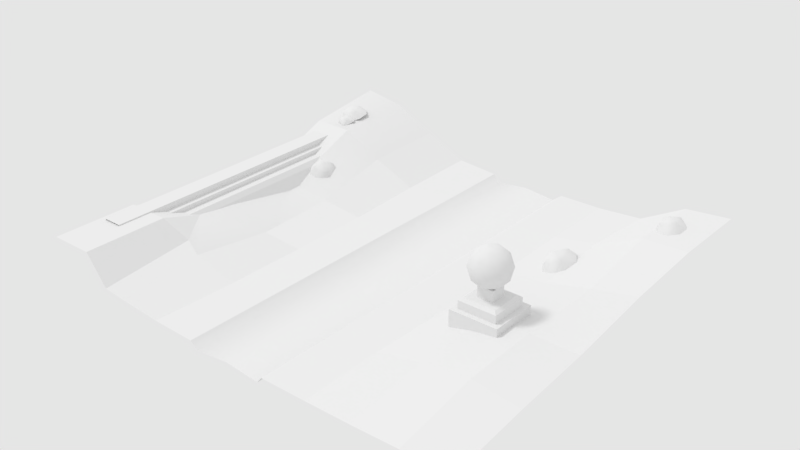 # Source: ba.blend  (saved by Blender 2.79.0; exported with 4.5.12 LTS)
import bpy
from mathutils import Matrix  # noqa: F401  (used for matrix-valued properties, if any)

bpy.ops.wm.read_factory_settings(use_empty=True)
scene = bpy.context.scene
scene.name = 'Scene'

# ---- collections
col_collection_1 = bpy.data.collections.new('Collection 1'); scene.collection.children.link(col_collection_1)

# ---- images (referenced by path relative to the original .blend; pixels are not part of the script)
import os
ASSET_DIR = os.environ.get("B2B_ASSET_DIR", "")  # directory of the original .blend (textures are referenced by path, not embedded)
HERE = os.path.dirname(os.path.abspath(__file__))  # packed textures are extracted next to this script under _unpacked/

def load_image(name, relpath, width, height, colorspace="sRGB"):
    """Load a texture the original file referenced (path relative to the .blend, or extracted next to this script)."""
    p = next((c for c in (os.path.join(HERE, relpath), os.path.join(ASSET_DIR, relpath)) if relpath and os.path.exists(c)), "")
    if p:
        img = bpy.data.images.load(p, check_existing=True)
        img.name = name
    else:  # same state as the original file: an image datablock whose file is absent (Cycles renders it pink)
        img = bpy.data.images.new(name, width, height)
        img.source = "FILE"
        img.filepath = "//" + (relpath or name)
    img.colorspace_settings.name = colorspace
    return img
img_ao = load_image('ao', 'ao.jpg', 1024, 1024, 'sRGB')

# ---- materials (node trees are filled in below, after node groups)
mat_material = bpy.data.materials.new('Material')
mat_material.alpha_threshold = 0.0
mat_material.roughness = 0.5
mat_material.line_color = (0.0, 0.0, 0.0, 1.0)

# ---- material node trees
mat_material.use_nodes = True; mat_material.node_tree.nodes.clear()
_N = mat_material.node_tree.nodes; _L = mat_material.node_tree.links
n0 = _N.new('ShaderNodeOutputMaterial'); n0.name = 'Material Output'; n0.location = (300, 300)
n1 = _N.new('ShaderNodeBsdfDiffuse'); n1.name = 'Diffuse BSDF'; n1.location = (10, 300)
n2 = _N.new('ShaderNodeTexImage'); n2.name = 'Image Texture'; n2.location = (145, 91)
n2.width = 140
n2.image = img_ao
_L.new(n1.outputs[0], n0.inputs[0])
n0.is_active_output = True

# ---- world
world_world = bpy.data.worlds.new('World'); scene.world = world_world
world_world.use_nodes = True; world_world.node_tree.nodes.clear()
_N = world_world.node_tree.nodes; _L = world_world.node_tree.links
n0 = _N.new('ShaderNodeOutputWorld'); n0.name = 'World Output'; n0.location = (300, 300)
n1 = _N.new('ShaderNodeBackground'); n1.name = 'Background'; n1.location = (10, 300)
n1.inputs[0].default_value = (0.7874, 0.7874, 0.7874, 1.0)
_L.new(n1.outputs[0], n0.inputs[0])
n0.is_active_output = True
world_world.color = (0.05088, 0.05088, 0.05088)
world_world.use_sun_shadow = False
world_world.sun_shadow_jitter_overblur = 0.0
world_world.cycles.sampling_method = 'MANUAL'

# ---- lights
light_sun = bpy.data.lights.new('Sun', 'SUN')
light_sun.transmission_factor = 0.0
light_sun.angle = 0.1993
light_sun.energy = 1.0
light_sun.shadow_buffer_clip_start = 0.5
light_sun.shadow_soft_size = 0.1
light_sun.shadow_cascade_max_distance = 1000.0

# ---- meshes
me_tree = bpy.data.meshes.new('tree')
me_tree.from_pydata([(-0.2905, -0.1088, 6.766), (-0.2905, -0.1088, -0.0182), (-1.689, -0.2541, 3.374), (-1.689, -0.2541, 6.766), (-1.689, -0.2541, -0.0182), (-1.65, -0.2541, -3.507), (-0.2905, -0.1088, -10.1), (-1.662, -0.2728, -6.803), (-1.65, -0.2541, -10.1), (1.304, 0.0, 6.766), (1.304, 0.0, 3.374), (1.108, -0.2541, 3.374), (1.108, -0.2541, 6.766), (-1.987, 0.0, 3.374), (-1.987, 0.0, 6.766), (1.406, 0.0, -0.0182), (1.108, -0.2541, -0.0182), (-1.987, 0.0, -0.0182), (1.406, 0.0, -3.411), (1.069, -0.2541, -3.507), (-1.987, 0.0, -3.411), (1.406, 0.0059, -6.803), (1.069, -0.2526, -6.803), (-2.014, -0.0397, -6.803), (1.406, 0.0, -10.2), (1.069, -0.2541, -10.1), (-1.987, 0.0, -10.2), (-5.505, 0.5084, 3.374), (-5.505, 0.2037, 6.766), (-3.746, 0.0539, 6.766), (-3.746, -0.0359, 3.374), (-5.505, 0.0838, -0.0182), (-3.746, -0.0434, -0.0182), (-5.538, 0.1746, -3.411), (-3.762, -0.0238, -3.411), (-5.684, 0.7892, -6.803), (-3.861, 0.02, -6.803), (-5.544, 0.9523, -10.2), (-3.763, 0.1427, -10.2), (4.989, 0.0176, 6.766), (4.989, 0.377, 3.384), (3.146, 0.0334, 3.374), (3.146, 0.0, 6.766), (5.04, 0.4959, 0.2161), (3.223, 0.0283, 0.0063), (5.04, 0.2538, -3.399), (3.223, 0.0028, -3.411), (5.04, 0.4144, -6.803), (3.223, 0.0563, -6.803), (5.04, 0.1285, -10.2), (3.223, 0.0028, -10.2), (-9.023, 1.44, 3.374), (-9.023, 1.44, 6.766), (-7.264, 1.44, 6.766), (-7.264, 1.44, 3.374), (-6.208, 0.7937, 3.144), (-6.384, 0.3053, 6.766), (-7.264, 0.806, -0.0182), (-9.023, 0.6283, -0.0182), (-9.023, 0.8008, 1.678), (-7.264, 0.9281, 1.678), (-9.023, 0.3321, -3.411), (-7.282, 0.4381, -3.411), (-9.054, 1.689, -6.803), (-7.381, 1.683, -6.803), (-9.023, 2.15, -10.2), (-7.282, 1.864, -10.2), (8.674, 0.0176, 6.766), (8.674, 0.3783, 3.385), (6.832, 0.6491, 3.415), (6.832, 0.0692, 6.766), (8.674, 0.6146, 0.2163), (6.857, 0.7475, 0.3631), (8.674, 1.057, -3.404), (6.857, 0.6934, -3.371), (8.674, 1.295, -6.803), (6.857, 1.247, -6.803), (8.674, 1.287, -10.2), (6.857, 1.128, -10.2), (4.569, 0.7855, -4.656), (4.44, 0.4897, -4.161), (4.989, 0.6498, -4.452), (4.45, 0.0376, -4.084), (4.904, 0.123, -4.047), (5.227, 0.264, -4.495), (4.765, 0.7447, -5.277), (5.229, 0.378, -5.163), (4.911, 0.3982, -5.662), (4.216, 0.5846, -4.987), (4.457, 0.3128, -5.698), (4.134, 0.1718, -5.251), (4.131, 0.0578, -4.582), (7.116, 1.647, -8.265), (6.988, 1.489, -7.711), (7.537, 1.568, -8.033), (6.998, 1.072, -7.519), (7.452, 1.164, -7.506), (7.775, 1.185, -7.975), (7.313, 1.446, -8.855), (7.777, 1.122, -8.65), (7.458, 1.012, -9.137), (6.764, 1.367, -8.533), (7.004, 0.9202, -9.15), (6.682, 0.8997, -8.682), (6.679, 0.9627, -8.006), (-6.599, 1.18, -4.481), (-6.859, 0.9881, -4.15), (-6.303, 0.8522, -4.345), (-7.076, 0.5914, -4.098), (-6.64, 0.4385, -4.074), (-6.29, 0.3992, -4.373), (-6.449, 1.046, -4.898), (-6.231, 0.4966, -4.821), (-6.497, 0.6736, -5.155), (-7.005, 1.182, -4.703), (-6.932, 0.8266, -5.18), (-7.282, 0.8658, -4.88), (-7.342, 0.7684, -4.432), (-8.239, 2.218, -7.919), (-8.342, 1.983, -7.588), (-7.809, 2.142, -7.782), (-8.292, 1.637, -7.536), (-7.847, 1.733, -7.511), (-7.538, 1.863, -7.811), (-8.04, 2.2, -8.335), (-7.545, 1.95, -8.259), (-7.865, 1.944, -8.593), (-8.573, 2.041, -8.141), (-8.309, 1.848, -8.618), (-8.619, 1.719, -8.318), (-8.611, 1.631, -7.87), (-8.03, 2.012, -7.263), (-7.897, 2.0, -7.541), (-8.251, 1.894, -7.411), (-7.743, 1.961, -7.173), (-8.098, 1.855, -7.043), (-8.277, 1.621, -7.231), (-7.769, 1.689, -6.992), (-8.076, 1.766, -7.728), (-7.568, 1.834, -7.49), (-7.78, 1.83, -7.712), (-7.991, 1.481, -1.986), (-8.749, 1.481, -1.986), (-8.749, 1.483, -0.2838), (-7.991, 1.483, -0.2837), (-7.991, 1.233, -1.986), (-7.991, 1.233, -0.2837), (-8.749, 0.2955, -0.2837), (-8.749, 0.2955, -1.986), (-7.991, 1.476, -7.094), (-8.749, 1.476, -7.094), (-8.749, 1.478, -5.392), (-7.991, 1.478, -5.392), (-8.749, 1.48, -3.689), (-7.991, 1.48, -3.689), (-8.749, 1.489, 4.824), (-7.991, 1.489, 4.824), (-7.991, 1.487, 3.122), (-8.749, 1.487, 3.122), (-7.991, 1.485, 1.419), (-8.749, 1.485, 1.419), (-7.991, 1.233, -7.094), (-7.991, 1.233, -5.392), (-7.991, 1.233, -3.689), (-7.991, 1.233, 4.824), (-7.991, 1.233, 3.122), (-7.991, 1.233, 1.419), (-8.749, 1.05, 4.824), (-8.749, 0.8614, 3.122), (-8.749, 0.6164, 1.419), (-8.749, 1.05, -7.094), (-8.749, 0.8614, -5.392), (-8.749, 0.285, -3.689), (-7.722, 1.233, 4.824), (-7.722, 1.233, 3.122), (-7.722, 1.233, 1.419), (-7.722, 1.233, -0.2837), (-7.722, 1.233, -1.986), (-7.722, 1.233, -3.689), (-7.722, 1.233, -5.392), (-7.722, 1.233, -7.094), (-7.722, 1.053, 4.824), (-7.722, 1.053, 3.122), (-7.722, 1.053, 1.419), (-7.722, 1.053, -0.2837), (-7.722, 1.053, -1.986), (-7.722, 1.053, -3.689), (-7.722, 1.053, -5.392), (-7.722, 1.053, -7.094), (-7.373, 1.053, 4.824), (-7.373, 1.053, 3.122), (-7.373, 1.053, 1.419), (-7.373, 1.053, -0.2837), (-7.373, 1.053, -1.986), (-7.373, 1.053, -3.689), (-7.373, 1.053, -5.392), (-7.373, 1.053, -7.094), (-7.221, 0.8648, 4.824), (-7.221, 0.8648, 3.122), (-7.221, 0.8648, 1.419), (-7.221, 0.8648, -0.2837), (-7.221, 0.8648, -1.986), (-7.221, 0.8648, -3.689), (-7.221, 0.8648, -5.392), (-7.221, 0.8648, -7.094), (-6.996, 0.3646, 4.824), (-6.996, 0.3646, 3.122), (-6.996, 0.3646, 1.419), (-6.996, 0.3646, -0.2837), (-6.996, 0.3646, -1.986), (-6.996, 0.3646, -3.689), (-6.996, 0.3646, -5.392), (-6.996, 0.3646, -7.094), (4.831, 1.774, 0.416), (5.453, 1.774, 0.416), (5.453, 1.774, -0.2067), (4.831, 1.774, -0.2067), (4.184, 0.0, 1.063), (6.1, 0.0, 1.063), (6.1, 0.932, 1.063), (4.184, 0.932, 1.063), (6.1, 0.0, -0.8534), (6.1, 0.932, -0.8534), (4.184, 0.0, -0.8534), (4.184, 0.932, -0.8534), (5.899, 0.932, 0.8613), (4.385, 0.932, 0.8613), (5.899, 0.932, -0.652), (4.385, 0.932, -0.652), (5.899, 1.253, 0.8613), (4.385, 1.253, 0.8613), (5.899, 1.253, -0.652), (4.385, 1.253, -0.652), (5.774, 1.346, 0.7371), (4.509, 1.346, 0.7371), (5.774, 1.346, -0.5278), (4.509, 1.346, -0.5278), (5.453, 1.346, 0.416), (4.831, 1.346, 0.416), (5.453, 1.346, -0.2067), (4.831, 1.346, -0.2067), (5.114, 3.218, 0.1154), (5.498, 3.102, -0.0244), (5.1, 3.102, -0.293), (5.767, 2.788, -0.1224), (5.484, 2.849, -0.4328), (5.09, 2.788, -0.5795), (4.721, 3.102, 0.0028), (4.707, 2.849, -0.4057), (4.446, 2.788, -0.0762), (4.885, 3.102, 0.4543), (4.493, 2.849, 0.3416), (4.725, 2.788, 0.6919), (5.366, 3.102, 0.4375), (5.137, 2.849, 0.7763), (5.542, 2.788, 0.6634), (5.75, 2.849, 0.2977), (5.891, 2.441, 0.0883), (5.727, 2.441, -0.3632), (5.782, 2.093, 0.3071), (5.735, 2.032, -0.1107), (5.503, 2.093, -0.461), (5.328, 2.441, -0.6319), (4.848, 2.441, -0.6151), (5.091, 2.032, -0.5455), (4.686, 2.093, -0.4325), (4.47, 2.441, -0.3193), (4.337, 2.441, 0.1426), (4.478, 2.032, -0.0669), (4.461, 2.093, 0.3532), (4.501, 2.441, 0.594), (4.9, 2.441, 0.8627), (4.744, 2.032, 0.6637), (5.138, 2.093, 0.8103), (5.38, 2.441, 0.8459), (5.759, 2.441, 0.5501), (5.521, 2.032, 0.6365), (5.114, 1.663, 0.1154), (4.862, 1.779, -0.2066), (5.343, 1.779, -0.2234), (4.73, 1.779, 0.2552), (5.128, 1.779, 0.5239), (5.507, 1.779, 0.2281)], [], [(0, 1, 2, 3), (2, 1, 4), (4, 1, 5), (1, 6, 7, 5), (7, 6, 8), (9, 10, 11, 12), (13, 14, 3, 2), (10, 15, 16, 11), (17, 13, 2, 4), (15, 18, 19, 16), (20, 17, 4, 5), (18, 21, 22, 19), (23, 20, 5, 7), (21, 24, 25, 22), (26, 23, 7, 8), (12, 11, 1, 0), (1, 11, 16), (1, 16, 19), (19, 22, 6, 1), (6, 22, 25), (27, 28, 29, 30), (31, 27, 30, 32), (33, 31, 32, 34), (35, 33, 34, 36), (37, 35, 36, 38), (39, 40, 41, 42), (40, 43, 44, 41), (43, 45, 46, 44), (45, 47, 48, 46), (47, 49, 50, 48), (51, 52, 53, 54), (27, 55, 56, 28), (14, 13, 30, 29), (57, 58, 59, 60), (57, 60, 55, 27, 31), (13, 17, 32, 30), (61, 58, 57, 62), (62, 57, 31, 33), (17, 20, 34, 32), (63, 61, 62, 64), (64, 62, 33, 35), (20, 23, 36, 34), (65, 63, 64, 66), (66, 64, 35, 37), (23, 26, 38, 36), (67, 68, 69, 70), (70, 69, 40, 39), (10, 9, 42, 41), (68, 71, 72, 69), (69, 72, 43, 40), (15, 10, 41, 44), (71, 73, 74, 72), (72, 74, 45, 43), (18, 15, 44, 46), (73, 75, 76, 74), (74, 76, 47, 45), (21, 18, 46, 48), (75, 77, 78, 76), (76, 78, 49, 47), (24, 21, 48, 50), (55, 54, 53, 56), (51, 54, 60, 59), (60, 54, 55), (79, 80, 81), (80, 82, 83), (80, 83, 81), (81, 83, 84), (79, 81, 85), (81, 84, 86), (81, 86, 85), (85, 86, 87), (79, 85, 88), (85, 87, 89), (85, 89, 88), (88, 89, 90), (79, 88, 80), (88, 90, 91), (88, 91, 80), (80, 91, 82), (92, 93, 94), (93, 95, 96), (93, 96, 94), (94, 96, 97), (92, 94, 98), (94, 97, 99), (94, 99, 98), (98, 99, 100), (92, 98, 101), (98, 100, 102), (98, 102, 101), (101, 102, 103), (92, 101, 93), (101, 103, 104), (101, 104, 93), (93, 104, 95), (105, 106, 107), (106, 108, 109), (106, 109, 107), (107, 109, 110), (105, 107, 111), (107, 110, 112), (107, 112, 111), (111, 112, 113), (105, 111, 114), (111, 113, 115), (111, 115, 114), (114, 115, 116), (105, 114, 106), (114, 116, 117), (114, 117, 106), (106, 117, 108), (118, 119, 120), (119, 121, 122), (119, 122, 120), (120, 122, 123), (118, 120, 124), (120, 123, 125), (120, 125, 124), (124, 125, 126), (118, 124, 127), (124, 126, 128), (124, 128, 127), (127, 128, 129), (118, 127, 119), (127, 129, 130), (127, 130, 119), (119, 130, 121), (131, 132, 133), (131, 134, 132), (135, 136, 137), (132, 138, 133), (134, 139, 132), (133, 136, 135), (133, 138, 136), (134, 137, 139), (135, 137, 134), (132, 140, 138), (132, 139, 140), (131, 133, 135), (131, 135, 134), (141, 142, 143, 144), (145, 141, 144, 146), (147, 143, 142, 148), (149, 150, 151, 152), (152, 151, 153, 154), (154, 153, 142, 141), (155, 156, 157, 158), (158, 157, 159, 160), (160, 159, 144, 143), (161, 149, 152, 162), (162, 152, 154, 163), (163, 154, 141, 145), (156, 164, 165, 157), (157, 165, 166, 159), (159, 166, 146, 144), (167, 155, 158, 168), (168, 158, 160, 169), (169, 160, 143, 147), (150, 170, 171, 151), (151, 171, 172, 153), (153, 172, 148, 142), (165, 164, 173, 174), (166, 165, 174, 175), (146, 166, 175, 176), (145, 146, 176, 177), (163, 145, 177, 178), (162, 163, 178, 179), (161, 162, 179, 180), (174, 173, 181, 182), (175, 174, 182, 183), (176, 175, 183, 184), (177, 176, 184, 185), (178, 177, 185, 186), (179, 178, 186, 187), (180, 179, 187, 188), (182, 181, 189, 190), (183, 182, 190, 191), (184, 183, 191, 192), (185, 184, 192, 193), (186, 185, 193, 194), (187, 186, 194, 195), (188, 187, 195, 196), (190, 189, 197, 198), (191, 190, 198, 199), (192, 191, 199, 200), (193, 192, 200, 201), (194, 193, 201, 202), (195, 194, 202, 203), (196, 195, 203, 204), (198, 197, 205, 206), (199, 198, 206, 207), (200, 199, 207, 208), (201, 200, 208, 209), (202, 201, 209, 210), (203, 202, 210, 211), (204, 203, 211, 212), (213, 214, 215, 216), (217, 218, 219, 220), (218, 221, 222, 219), (221, 223, 224, 222), (223, 217, 220, 224), (220, 219, 225, 226), (219, 222, 227, 225), (222, 224, 228, 227), (224, 220, 226, 228), (226, 225, 229, 230), (225, 227, 231, 229), (227, 228, 232, 231), (228, 226, 230, 232), (230, 229, 233, 234), (229, 231, 235, 233), (231, 232, 236, 235), (232, 230, 234, 236), (234, 233, 237, 238), (233, 235, 239, 237), (235, 236, 240, 239), (236, 234, 238, 240), (238, 237, 214, 213), (237, 239, 215, 214), (239, 240, 216, 215), (240, 238, 213, 216), (241, 242, 243), (242, 244, 245), (242, 245, 243), (243, 245, 246), (241, 243, 247), (243, 246, 248), (243, 248, 247), (247, 248, 249), (241, 247, 250), (247, 249, 251), (247, 251, 250), (250, 251, 252), (241, 250, 253), (250, 252, 254), (250, 254, 253), (253, 254, 255), (241, 253, 242), (253, 255, 256), (253, 256, 242), (242, 256, 244), (244, 257, 258), (257, 259, 260), (257, 260, 258), (258, 260, 261), (246, 262, 263), (262, 261, 264), (262, 264, 263), (263, 264, 265), (249, 266, 267), (266, 265, 268), (266, 268, 267), (267, 268, 269), (252, 270, 271), (270, 269, 272), (270, 272, 271), (271, 272, 273), (255, 274, 275), (274, 273, 276), (274, 276, 275), (275, 276, 259), (261, 262, 258), (262, 246, 245), (262, 245, 258), (258, 245, 244), (265, 266, 263), (266, 249, 248), (266, 248, 263), (263, 248, 246), (269, 270, 267), (270, 252, 251), (270, 251, 267), (267, 251, 249), (273, 274, 271), (274, 255, 254), (274, 254, 271), (271, 254, 252), (259, 257, 275), (257, 244, 256), (257, 256, 275), (275, 256, 255), (277, 278, 279), (278, 265, 264), (278, 264, 279), (279, 264, 261), (277, 280, 278), (280, 269, 268), (280, 268, 278), (278, 268, 265), (277, 281, 280), (281, 273, 272), (281, 272, 280), (280, 272, 269), (277, 282, 281), (282, 259, 276), (282, 276, 281), (281, 276, 273), (277, 279, 282), (279, 261, 260), (279, 260, 282), (282, 260, 259)])
me_tree.polygons.foreach_set('use_smooth', [True] * 301)
_k = set([(9, 10), (10, 15), (13, 14), (13, 17), (13, 30), (15, 18), (17, 20), (18, 21), (20, 23), (20, 34), (21, 24), (21, 48), (23, 26), (23, 36), (27, 28), (27, 30), (27, 31), (27, 55), (29, 30), (30, 32), (31, 32), (31, 33), (32, 34), (33, 34), (33, 35), (34, 36), (35, 36), (35, 37), (35, 64), (36, 38), (39, 40), (40, 41), (40, 43), (40, 69), (41, 42), (41, 44), (43, 44), (43, 72), (44, 46), (45, 46), (45, 47), (45, 74), (46, 48), (47, 48), (47, 49), (47, 76), (48, 50), (51, 54), (53, 54), (54, 55), (54, 60), (55, 56), (55, 60), (59, 60), (61, 62), (62, 64), (63, 64), (68, 69), (69, 70), (69, 72), (71, 72), (72, 74), (73, 74), (74, 76), (75, 76), (76, 78), (141, 144), (141, 154), (142, 143), (142, 153), (143, 160), (144, 159), (145, 146), (145, 163), (146, 166), (149, 152), (150, 151), (151, 153), (152, 154), (155, 158), (156, 157), (157, 159), (158, 160), (161, 162), (162, 163), (164, 165), (165, 166), (173, 174), (174, 175), (175, 176), (176, 177), (177, 178), (178, 179), (179, 180), (181, 182), (182, 183), (183, 184), (184, 185), (185, 186), (186, 187), (187, 188), (189, 190), (190, 191), (191, 192), (192, 193), (193, 194), (194, 195), (195, 196), (197, 198), (198, 199), (199, 200), (200, 201), (201, 202), (202, 203), (203, 204), (213, 214), (213, 216), (213, 238), (214, 215), (214, 237), (215, 216), (215, 239), (216, 240), (217, 220), (218, 219), (219, 220), (219, 222), (220, 224), (221, 222), (222, 224), (223, 224), (225, 226), (225, 227), (225, 229), (226, 228), (226, 230), (227, 228), (227, 231), (228, 232), (229, 230), (229, 231), (229, 233), (230, 232), (230, 234), (231, 232), (231, 235), (232, 236), (233, 234), (233, 235), (234, 236), (235, 236), (237, 238), (237, 239), (238, 240), (239, 240)])
me_tree.attributes.new('sharp_edge', 'BOOLEAN', 'EDGE').data.foreach_set('value', [ (min(e.vertices), max(e.vertices)) in _k for e in me_tree.edges])
_uv = me_tree.uv_layers.new(name='UVMap')
_uv.uv.foreach_set('vector', [0.4295, 0.0126, 0.4359, 0.3274, 0.3674, 0.1716, 0.3646, 0.0142, 0.3674, 0.1716, 0.4359, 0.3274, 0.3706, 0.3289, 0.3706, 0.3289, 0.4359, 0.3274, 0.3761, 0.4907, 0.4359, 0.3274, 0.4486, 0.7948, 0.3802, 0.6435, 0.3761, 0.4907, 0.3802, 0.6435, 0.4486, 0.7948, 0.3859, 0.7963, 0.509, 0.0107, 0.5124, 0.168, 0.4976, 0.1685, 0.4944, 0.0111, 0.3492, 0.1721, 0.3471, 0.0148, 0.3646, 0.0142, 0.3674, 0.1716, 0.5124, 0.168, 0.5199, 0.3253, 0.5015, 0.3258, 0.4976, 0.1685, 0.3523, 0.3294, 0.3492, 0.1721, 0.3674, 0.1716, 0.3706, 0.3289, 0.5199, 0.3253, 0.5237, 0.4828, 0.504, 0.4876, 0.5015, 0.3258, 0.356, 0.4867, 0.3523, 0.3294, 0.3706, 0.3289, 0.3761, 0.4907, 0.5237, 0.4828, 0.5276, 0.6401, 0.5079, 0.6405, 0.504, 0.4876, 0.3606, 0.6439, 0.356, 0.4867, 0.3761, 0.4907, 0.3802, 0.6435, 0.5276, 0.6401, 0.5306, 0.7974, 0.5114, 0.7934, 0.5079, 0.6405, 0.3673, 0.8012, 0.3606, 0.6439, 0.3802, 0.6435, 0.3859, 0.7963, 0.4944, 0.0111, 0.4976, 0.1685, 0.4359, 0.3274, 0.4295, 0.0126, 0.4359, 0.3274, 0.4976, 0.1685, 0.5015, 0.3258, 0.4359, 0.3274, 0.5015, 0.3258, 0.504, 0.4876, 0.504, 0.4876, 0.5079, 0.6405, 0.4486, 0.7948, 0.4359, 0.3274, 0.4486, 0.7948, 0.5079, 0.6405, 0.5114, 0.7934, 0.1819, 0.1741, 0.1861, 0.0159, 0.2663, 0.0162, 0.2674, 0.1736, 0.1894, 0.3331, 0.1819, 0.1741, 0.2674, 0.1736, 0.2706, 0.3312, 0.1894, 0.4912, 0.1894, 0.3331, 0.2706, 0.3312, 0.273, 0.4891, 0.1838, 0.6518, 0.1894, 0.4912, 0.273, 0.4891, 0.2749, 0.6467, 0.1962, 0.8097, 0.1838, 0.6518, 0.2749, 0.6467, 0.2857, 0.8041, 0.6794, 0.0061, 0.6845, 0.1638, 0.5978, 0.1661, 0.5943, 0.0087, 0.6845, 0.1638, 0.6912, 0.3107, 0.6044, 0.3224, 0.5978, 0.1661, 0.6912, 0.3107, 0.6934, 0.4786, 0.6082, 0.481, 0.6044, 0.3224, 0.6934, 0.4786, 0.6981, 0.6369, 0.612, 0.6385, 0.6082, 0.481, 0.6981, 0.6369, 0.698, 0.7953, 0.6143, 0.7959, 0.612, 0.6385, 0.0092, 0.1786, 0.0, 0.0214, 0.0815, 0.0173, 0.0901, 0.1735, 0.1819, 0.1741, 0.1465, 0.1845, 0.1466, 0.0143, 0.1861, 0.0159, 0.3471, 0.0148, 0.3492, 0.1721, 0.2674, 0.1736, 0.2663, 0.0162, 0.1021, 0.3336, 0.0206, 0.3378, 0.016, 0.2611, 0.0982, 0.2545, 0.1021, 0.3336, 0.0982, 0.2545, 0.1465, 0.1845, 0.1819, 0.1741, 0.1894, 0.3331, 0.3492, 0.1721, 0.3523, 0.3294, 0.2706, 0.3312, 0.2674, 0.1736, 0.0252, 0.4925, 0.0206, 0.3378, 0.1021, 0.3336, 0.1069, 0.4928, 0.1069, 0.4928, 0.1021, 0.3336, 0.1894, 0.3331, 0.1894, 0.4912, 0.3523, 0.3294, 0.356, 0.4867, 0.273, 0.4891, 0.2706, 0.3312, 0.0198, 0.6603, 0.0252, 0.4925, 0.1069, 0.4928, 0.0965, 0.6598, 0.0965, 0.6598, 0.1069, 0.4928, 0.1894, 0.4912, 0.1838, 0.6518, 0.356, 0.4867, 0.3606, 0.6439, 0.2749, 0.6467, 0.273, 0.4891, 0.0239, 0.8195, 0.0198, 0.6603, 0.0965, 0.6598, 0.1057, 0.8163, 0.1057, 0.8163, 0.0965, 0.6598, 0.1838, 0.6518, 0.1962, 0.8097, 0.3606, 0.6439, 0.3673, 0.8012, 0.2857, 0.8041, 0.2749, 0.6467, 0.8505, 0.0, 0.8566, 0.158, 0.7705, 0.1607, 0.765, 0.0033, 0.765, 0.0033, 0.7705, 0.1607, 0.6845, 0.1638, 0.6794, 0.0061, 0.5124, 0.168, 0.509, 0.0107, 0.5943, 0.0087, 0.5978, 0.1661, 0.8566, 0.158, 0.8604, 0.3058, 0.7761, 0.3018, 0.7705, 0.1607, 0.7705, 0.1607, 0.7761, 0.3018, 0.6912, 0.3107, 0.6845, 0.1638, 0.5199, 0.3253, 0.5124, 0.168, 0.5978, 0.1661, 0.6044, 0.3224, 0.8604, 0.3058, 0.8659, 0.4741, 0.7802, 0.4749, 0.7761, 0.3018, 0.7761, 0.3018, 0.7802, 0.4749, 0.6934, 0.4786, 0.6912, 0.3107, 0.5237, 0.4828, 0.5199, 0.3253, 0.6044, 0.3224, 0.6082, 0.481, 0.8659, 0.4741, 0.8742, 0.6319, 0.7904, 0.6352, 0.7802, 0.4749, 0.7802, 0.4749, 0.7904, 0.6352, 0.6981, 0.6369, 0.6934, 0.4786, 0.5276, 0.6401, 0.5237, 0.4828, 0.6082, 0.481, 0.612, 0.6385, 0.8742, 0.6319, 0.8789, 0.7897, 0.7941, 0.7921, 0.7904, 0.6352, 0.7904, 0.6352, 0.7941, 0.7921, 0.698, 0.7953, 0.6981, 0.6369, 0.5306, 0.7974, 0.5276, 0.6401, 0.612, 0.6385, 0.6143, 0.7959, 0.1465, 0.1845, 0.0901, 0.1735, 0.0815, 0.0173, 0.1466, 0.0143, 0.0092, 0.1786, 0.0901, 0.1735, 0.0982, 0.2545, 0.016, 0.2611, 0.0982, 0.2545, 0.0901, 0.1735, 0.1465, 0.1845, 0.598, 0.9595, 0.5741, 0.9661, 0.5879, 0.9418, 0.5741, 0.9661, 0.5574, 0.9739, 0.5562, 0.9449, 0.5741, 0.9661, 0.5562, 0.9449, 0.5879, 0.9418, 0.5879, 0.9418, 0.5562, 0.9449, 0.5826, 0.9238, 0.598, 0.9595, 0.5879, 0.9418, 0.6255, 0.9528, 0.5879, 0.9418, 0.5826, 0.9238, 0.6214, 0.9243, 0.5879, 0.9418, 0.6214, 0.9243, 0.6255, 0.9528, 0.6255, 0.9528, 0.6214, 0.9243, 0.6477, 0.9462, 0.598, 0.9595, 0.6255, 0.9528, 0.611, 0.9778, 0.6255, 0.9528, 0.6477, 0.9462, 0.6488, 0.9747, 0.6255, 0.9528, 0.6488, 0.9747, 0.611, 0.9778, 0.611, 0.9778, 0.6488, 0.9747, 0.6227, 0.9955, 0.598, 0.9595, 0.611, 0.9778, 0.5741, 0.9661, 0.611, 0.9778, 0.6227, 0.9955, 0.5843, 0.996, 0.611, 0.9778, 0.5843, 0.996, 0.5741, 0.9661, 0.5741, 0.9661, 0.5843, 0.996, 0.5574, 0.9739, 0.7029, 0.9583, 0.6788, 0.9642, 0.6933, 0.9403, 0.6788, 0.9642, 0.6619, 0.9716, 0.6615, 0.9425, 0.6788, 0.9642, 0.6615, 0.9425, 0.6933, 0.9403, 0.6933, 0.9403, 0.6615, 0.9425, 0.6885, 0.9222, 0.7029, 0.9583, 0.6933, 0.9403, 0.7305, 0.9524, 0.6933, 0.9403, 0.6885, 0.9222, 0.7273, 0.9237, 0.6933, 0.9403, 0.7273, 0.9237, 0.7305, 0.9524, 0.7305, 0.9524, 0.7273, 0.9237, 0.753, 0.9464, 0.7029, 0.9583, 0.7305, 0.9524, 0.7154, 0.9769, 0.7305, 0.9524, 0.753, 0.9464, 0.7533, 0.9749, 0.7305, 0.9524, 0.7533, 0.9749, 0.7154, 0.9769, 0.7154, 0.9769, 0.7533, 0.9749, 0.7265, 0.995, 0.7029, 0.9583, 0.7154, 0.9769, 0.6788, 0.9642, 0.7154, 0.9769, 0.7265, 0.995, 0.6882, 0.9944, 0.7154, 0.9769, 0.6882, 0.9944, 0.6788, 0.9642, 0.6788, 0.9642, 0.6882, 0.9944, 0.6619, 0.9716, 0.9175, 0.3421, 0.9243, 0.3595, 0.9001, 0.3489, 0.9243, 0.3595, 0.9312, 0.3769, 0.9023, 0.377, 0.9243, 0.3595, 0.9023, 0.377, 0.9001, 0.3489, 0.9001, 0.3489, 0.9023, 0.377, 0.8827, 0.3557, 0.9175, 0.3421, 0.9001, 0.3489, 0.9107, 0.3247, 0.9001, 0.3489, 0.8827, 0.3557, 0.8827, 0.3267, 0.9001, 0.3489, 0.8827, 0.3267, 0.9107, 0.3247, 0.9107, 0.3247, 0.8827, 0.3267, 0.904, 0.3072, 0.9175, 0.3421, 0.9107, 0.3247, 0.935, 0.3353, 0.9107, 0.3247, 0.904, 0.3072, 0.9329, 0.3071, 0.9107, 0.3247, 0.9329, 0.3071, 0.935, 0.3353, 0.935, 0.3353, 0.9329, 0.3071, 0.9525, 0.3284, 0.9175, 0.3421, 0.935, 0.3353, 0.9243, 0.3595, 0.935, 0.3353, 0.9525, 0.3284, 0.9525, 0.3573, 0.935, 0.3353, 0.9525, 0.3573, 0.9243, 0.3595, 0.9243, 0.3595, 0.9525, 0.3573, 0.9312, 0.3769, 0.7993, 0.9513, 0.8062, 0.9352, 0.8173, 0.959, 0.8062, 0.9352, 0.8122, 0.9222, 0.8319, 0.9406, 0.8062, 0.9352, 0.8319, 0.9406, 0.8173, 0.959, 0.8173, 0.959, 0.8319, 0.9406, 0.8318, 0.9669, 0.7993, 0.9513, 0.8173, 0.959, 0.7921, 0.9699, 0.8173, 0.959, 0.8318, 0.9669, 0.8134, 0.9861, 0.8173, 0.959, 0.8134, 0.9861, 0.7921, 0.9699, 0.7921, 0.9699, 0.8134, 0.9861, 0.7865, 0.9863, 0.7993, 0.9513, 0.7921, 0.9699, 0.7816, 0.9455, 0.7921, 0.9699, 0.7865, 0.9863, 0.767, 0.9684, 0.7921, 0.9699, 0.767, 0.9684, 0.7816, 0.9455, 0.7816, 0.9455, 0.767, 0.9684, 0.7667, 0.9419, 0.7993, 0.9513, 0.7816, 0.9455, 0.8062, 0.9352, 0.7816, 0.9455, 0.7667, 0.9419, 0.7851, 0.9225, 0.7816, 0.9455, 0.7851, 0.9225, 0.8062, 0.9352, 0.8062, 0.9352, 0.7851, 0.9225, 0.8122, 0.9222, 0.8884, 0.8434, 0.9029, 0.843, 0.8888, 0.8563, 0.8884, 0.8434, 0.8881, 0.8296, 0.9029, 0.843, 0.876, 0.8433, 0.8719, 0.8604, 0.8722, 0.8245, 0.9029, 0.843, 0.9072, 0.8615, 0.8888, 0.8563, 0.8881, 0.8296, 0.9065, 0.8233, 0.9029, 0.843, 0.8888, 0.8563, 0.8719, 0.8604, 0.876, 0.8433, 0.8888, 0.8563, 0.9072, 0.8615, 0.8719, 0.8604, 0.8881, 0.8296, 0.8722, 0.8245, 0.9065, 0.8233, 0.876, 0.8433, 0.8722, 0.8245, 0.8881, 0.8296, 0.9029, 0.843, 0.9153, 0.8423, 0.9072, 0.8615, 0.9029, 0.843, 0.9065, 0.8233, 0.9153, 0.8423, 0.8884, 0.8434, 0.8888, 0.8563, 0.876, 0.8433, 0.8884, 0.8434, 0.876, 0.8433, 0.8881, 0.8296, 0.3157, 0.9085, 0.3157, 0.9436, 0.2368, 0.9436, 0.2367, 0.9085, 0.3157, 0.8969, 0.3157, 0.9085, 0.2367, 0.9085, 0.2367, 0.8969, 0.2368, 0.9987, 0.2368, 0.9436, 0.3157, 0.9436, 0.3157, 0.9986, 0.5524, 0.9084, 0.5524, 0.9436, 0.4735, 0.9436, 0.4735, 0.9084, 0.4735, 0.9084, 0.4735, 0.9436, 0.3946, 0.9436, 0.3946, 0.9084, 0.3946, 0.9084, 0.3946, 0.9436, 0.3157, 0.9436, 0.3157, 0.9085, 0.0, 0.9436, 0.0, 0.9086, 0.0789, 0.9086, 0.0789, 0.9437, 0.0789, 0.9437, 0.0789, 0.9086, 0.1578, 0.9085, 0.1578, 0.9437, 0.1578, 0.9437, 0.1578, 0.9085, 0.2367, 0.9085, 0.2368, 0.9436, 0.5524, 0.897, 0.5524, 0.9084, 0.4735, 0.9084, 0.4735, 0.897, 0.4735, 0.897, 0.4735, 0.9084, 0.3946, 0.9084, 0.3946, 0.897, 0.3946, 0.897, 0.3946, 0.9084, 0.3157, 0.9085, 0.3157, 0.8969, 0.0, 0.9086, 0.0, 0.8968, 0.0789, 0.8968, 0.0789, 0.9086, 0.0789, 0.9086, 0.0789, 0.8968, 0.1578, 0.8968, 0.1578, 0.9085, 0.1578, 0.9085, 0.1578, 0.8968, 0.2367, 0.8969, 0.2367, 0.9085, 0.0, 0.9639, 0.0, 0.9436, 0.0789, 0.9437, 0.0789, 0.9726, 0.0789, 0.9726, 0.0789, 0.9437, 0.1578, 0.9437, 0.1578, 0.9839, 0.1578, 0.9839, 0.1578, 0.9437, 0.2368, 0.9436, 0.2368, 0.9987, 0.5524, 0.9436, 0.5524, 0.9634, 0.4735, 0.9722, 0.4735, 0.9436, 0.4735, 0.9436, 0.4735, 0.9722, 0.3946, 0.999, 0.3946, 0.9436, 0.3946, 0.9436, 0.3946, 0.999, 0.3157, 0.9986, 0.3157, 0.9436, 0.0789, 0.8968, 0.0, 0.8968, 0.0, 0.8844, 0.0789, 0.8844, 0.1578, 0.8968, 0.0789, 0.8968, 0.0789, 0.8844, 0.1578, 0.8844, 0.2367, 0.8969, 0.1578, 0.8968, 0.1578, 0.8844, 0.2367, 0.8845, 0.3157, 0.8969, 0.2367, 0.8969, 0.2367, 0.8845, 0.3157, 0.8845, 0.3946, 0.897, 0.3157, 0.8969, 0.3157, 0.8845, 0.3946, 0.8845, 0.4735, 0.897, 0.3946, 0.897, 0.3946, 0.8845, 0.4735, 0.8846, 0.5524, 0.897, 0.4735, 0.897, 0.4735, 0.8846, 0.5524, 0.8846, 0.0789, 0.8844, 0.0, 0.8844, 0.0, 0.8761, 0.0789, 0.8761, 0.1578, 0.8844, 0.0789, 0.8844, 0.0789, 0.8761, 0.1578, 0.8761, 0.2367, 0.8845, 0.1578, 0.8844, 0.1578, 0.8761, 0.2367, 0.8761, 0.3157, 0.8845, 0.2367, 0.8845, 0.2367, 0.8761, 0.3157, 0.8761, 0.3946, 0.8845, 0.3157, 0.8845, 0.3157, 0.8761, 0.3946, 0.8762, 0.4735, 0.8846, 0.3946, 0.8845, 0.3946, 0.8762, 0.4735, 0.8762, 0.5524, 0.8846, 0.4735, 0.8846, 0.4735, 0.8762, 0.5524, 0.8762, 0.0789, 0.8761, 0.0, 0.8761, 0.0, 0.8599, 0.0789, 0.8599, 0.1578, 0.8761, 0.0789, 0.8761, 0.0789, 0.8599, 0.1578, 0.8599, 0.2367, 0.8761, 0.1578, 0.8761, 0.1578, 0.8599, 0.2368, 0.8599, 0.3157, 0.8761, 0.2367, 0.8761, 0.2368, 0.8599, 0.3157, 0.86, 0.3946, 0.8762, 0.3157, 0.8761, 0.3157, 0.86, 0.3946, 0.86, 0.4735, 0.8762, 0.3946, 0.8762, 0.3946, 0.86, 0.4735, 0.86, 0.5524, 0.8762, 0.4735, 0.8762, 0.4735, 0.86, 0.5524, 0.86, 0.0789, 0.8599, 0.0, 0.8599, 0.0, 0.8487, 0.0789, 0.8487, 0.1578, 0.8599, 0.0789, 0.8599, 0.0789, 0.8487, 0.1578, 0.8487, 0.2368, 0.8599, 0.1578, 0.8599, 0.1578, 0.8487, 0.2368, 0.8487, 0.3157, 0.86, 0.2368, 0.8599, 0.2368, 0.8487, 0.3157, 0.8488, 0.3946, 0.86, 0.3157, 0.86, 0.3157, 0.8488, 0.3946, 0.8488, 0.4735, 0.86, 0.3946, 0.86, 0.3946, 0.8488, 0.4735, 0.8488, 0.5524, 0.86, 0.4735, 0.86, 0.4735, 0.8488, 0.5524, 0.8488, 0.0789, 0.8487, 0.0, 0.8487, 0.0, 0.8233, 0.0789, 0.8233, 0.1578, 0.8487, 0.0789, 0.8487, 0.0789, 0.8233, 0.1578, 0.8233, 0.2368, 0.8487, 0.1578, 0.8487, 0.1578, 0.8233, 0.2368, 0.8233, 0.3157, 0.8488, 0.2368, 0.8487, 0.2368, 0.8233, 0.3157, 0.8233, 0.3946, 0.8488, 0.3157, 0.8488, 0.3157, 0.8233, 0.3946, 0.8233, 0.4735, 0.8488, 0.3946, 0.8488, 0.3946, 0.8233, 0.4735, 0.8233, 0.5524, 0.8488, 0.4735, 0.8488, 0.4735, 0.8233, 0.5524, 0.8233, 1.0, 0.0354, 1.0, 0.0696, 0.9752, 0.0696, 0.9752, 0.0354, 0.8681, 0.9184, 0.7667, 0.9184, 0.7667, 0.8795, 0.8681, 0.8795, 0.7629, 0.9184, 0.6615, 0.9184, 0.6615, 0.8795, 0.7629, 0.8795, 0.8827, 0.105, 0.8827, 0.0, 0.9178, 0.0, 0.9178, 0.105, 0.9841, 0.3033, 0.8827, 0.3033, 0.8827, 0.2644, 0.9841, 0.2644, 0.8681, 0.8795, 0.7667, 0.8795, 0.7774, 0.8729, 0.8575, 0.8729, 0.7629, 0.8795, 0.6615, 0.8795, 0.6722, 0.8729, 0.7523, 0.8729, 0.9178, 0.105, 0.9178, 0.0, 0.9258, 0.011, 0.9258, 0.094, 0.9841, 0.2644, 0.8827, 0.2644, 0.8933, 0.2579, 0.9734, 0.2579, 0.8575, 0.8729, 0.7774, 0.8729, 0.7774, 0.8595, 0.8575, 0.8595, 0.7523, 0.8729, 0.6722, 0.8729, 0.6722, 0.8595, 0.7523, 0.8595, 0.9258, 0.094, 0.9258, 0.011, 0.9379, 0.011, 0.9379, 0.094, 0.9734, 0.2579, 0.8933, 0.2579, 0.8933, 0.2445, 0.9734, 0.2445, 0.8575, 0.8595, 0.7774, 0.8595, 0.784, 0.8516, 0.8509, 0.8516, 0.7523, 0.8595, 0.6722, 0.8595, 0.6788, 0.8516, 0.7457, 0.8516, 0.9379, 0.094, 0.9379, 0.011, 0.9463, 0.0178, 0.9463, 0.0871, 0.9734, 0.2445, 0.8933, 0.2445, 0.8999, 0.2365, 0.9668, 0.2365, 0.8509, 0.8516, 0.784, 0.8516, 0.801, 0.8412, 0.8339, 0.8412, 0.7457, 0.8516, 0.6788, 0.8516, 0.6958, 0.8412, 0.7287, 0.8412, 0.9463, 0.0871, 0.9463, 0.0178, 0.9591, 0.0354, 0.9591, 0.0696, 0.9668, 0.2365, 0.8999, 0.2365, 0.9169, 0.2261, 0.9498, 0.2261, 0.8339, 0.8412, 0.801, 0.8412, 0.801, 0.8233, 0.8339, 0.8233, 0.7287, 0.8412, 0.6958, 0.8412, 0.6958, 0.8233, 0.7287, 0.8233, 0.9591, 0.0696, 0.9591, 0.0354, 0.9752, 0.0354, 0.9752, 0.0696, 0.9498, 0.2261, 0.9169, 0.2261, 0.9169, 0.2082, 0.9498, 0.2082, 0.5741, 0.8608, 0.5562, 0.8713, 0.566, 0.8417, 0.9745, 0.1273, 0.9664, 0.1464, 0.9522, 0.1312, 0.9745, 0.1273, 0.9522, 0.1312, 0.949, 0.1088, 0.949, 0.1088, 0.9522, 0.1312, 0.9334, 0.1224, 0.5741, 0.8608, 0.566, 0.8417, 0.5883, 0.8457, 0.949, 0.1088, 0.9334, 0.1224, 0.9178, 0.1088, 0.566, 0.8417, 0.5917, 0.8233, 0.5883, 0.8457, 0.5883, 0.8457, 0.5917, 0.8233, 0.6072, 0.837, 0.5741, 0.8608, 0.5883, 0.8457, 0.5906, 0.8663, 0.5883, 0.8457, 0.6072, 0.837, 0.6071, 0.8544, 0.5883, 0.8457, 0.6071, 0.8544, 0.5906, 0.8663, 0.5906, 0.8663, 0.6071, 0.8544, 0.607, 0.8717, 0.5741, 0.8608, 0.5906, 0.8663, 0.5764, 0.8814, 0.5906, 0.8663, 0.607, 0.8717, 0.5967, 0.8856, 0.5906, 0.8663, 0.5967, 0.8856, 0.5764, 0.8814, 0.5764, 0.8814, 0.5967, 0.8856, 0.5864, 0.8996, 0.5741, 0.8608, 0.5764, 0.8814, 0.5562, 0.8713, 0.5764, 0.8814, 0.5864, 0.8996, 0.5658, 0.9013, 0.5764, 0.8814, 0.5658, 0.9013, 0.5562, 0.8713, 0.9745, 0.1273, 0.9842, 0.157, 0.9664, 0.1464, 0.9664, 0.1464, 0.9639, 0.167, 0.9498, 0.1518, 0.9639, 0.167, 0.9538, 0.1851, 0.9436, 0.1711, 0.9639, 0.167, 0.9436, 0.1711, 0.9498, 0.1518, 0.9498, 0.1518, 0.9436, 0.1711, 0.9334, 0.1571, 0.9334, 0.1224, 0.9334, 0.1399, 0.9146, 0.1312, 0.9334, 0.1399, 0.9334, 0.1571, 0.917, 0.1518, 0.9334, 0.1399, 0.917, 0.1518, 0.9146, 0.1312, 0.9146, 0.1312, 0.917, 0.1518, 0.9004, 0.1464, 0.6072, 0.837, 0.6229, 0.8235, 0.626, 0.8459, 0.8923, 0.1274, 0.9004, 0.1464, 0.8827, 0.157, 0.6229, 0.8235, 0.6483, 0.8422, 0.626, 0.8459, 0.626, 0.8459, 0.6483, 0.8422, 0.64, 0.8612, 0.607, 0.8717, 0.6234, 0.8665, 0.617, 0.8857, 0.6234, 0.8665, 0.64, 0.8612, 0.6374, 0.8818, 0.6234, 0.8665, 0.6374, 0.8818, 0.617, 0.8857, 0.617, 0.8857, 0.6374, 0.8818, 0.6272, 0.8999, 0.5864, 0.8996, 0.6068, 0.9037, 0.5909, 0.9198, 0.6068, 0.9037, 0.6272, 0.8999, 0.6225, 0.92, 0.6068, 0.9037, 0.6225, 0.92, 0.5909, 0.9198, 0.9745, 0.187, 0.9492, 0.2053, 0.9538, 0.1851, 0.9334, 0.1571, 0.9334, 0.1399, 0.9498, 0.1518, 0.9334, 0.1399, 0.9334, 0.1224, 0.9522, 0.1312, 0.9334, 0.1399, 0.9522, 0.1312, 0.9498, 0.1518, 0.9498, 0.1518, 0.9522, 0.1312, 0.9664, 0.1464, 0.9004, 0.1464, 0.8923, 0.1274, 0.9146, 0.1312, 0.6229, 0.8235, 0.6072, 0.837, 0.5917, 0.8233, 0.8923, 0.1274, 0.9178, 0.1088, 0.9146, 0.1312, 0.9146, 0.1312, 0.9178, 0.1088, 0.9334, 0.1224, 0.64, 0.8612, 0.6234, 0.8665, 0.626, 0.8459, 0.6234, 0.8665, 0.607, 0.8717, 0.6071, 0.8544, 0.6234, 0.8665, 0.6071, 0.8544, 0.626, 0.8459, 0.626, 0.8459, 0.6071, 0.8544, 0.6072, 0.837, 0.6272, 0.8999, 0.6068, 0.9037, 0.617, 0.8857, 0.6068, 0.9037, 0.5864, 0.8996, 0.5967, 0.8856, 0.6068, 0.9037, 0.5967, 0.8856, 0.617, 0.8857, 0.617, 0.8857, 0.5967, 0.8856, 0.607, 0.8717, 0.9538, 0.1851, 0.9639, 0.167, 0.9745, 0.187, 0.9639, 0.167, 0.9664, 0.1464, 0.9842, 0.157, 0.9639, 0.167, 0.9842, 0.157, 0.9745, 0.187, 0.5909, 0.9198, 0.5658, 0.9013, 0.5864, 0.8996, 0.9131, 0.1852, 0.903, 0.167, 0.9233, 0.1711, 0.903, 0.167, 0.9004, 0.1464, 0.917, 0.1518, 0.903, 0.167, 0.917, 0.1518, 0.9233, 0.1711, 0.9233, 0.1711, 0.917, 0.1518, 0.9334, 0.1571, 0.9131, 0.1852, 0.8924, 0.1871, 0.903, 0.167, 0.6577, 0.8719, 0.64, 0.8612, 0.6483, 0.8422, 0.8924, 0.1871, 0.8827, 0.157, 0.903, 0.167, 0.903, 0.167, 0.8827, 0.157, 0.9004, 0.1464, 0.9131, 0.1852, 0.9177, 0.2054, 0.8924, 0.1871, 0.6478, 0.9019, 0.6272, 0.8999, 0.6374, 0.8818, 0.6478, 0.9019, 0.6374, 0.8818, 0.6577, 0.8719, 0.6577, 0.8719, 0.6374, 0.8818, 0.64, 0.8612, 0.9131, 0.1852, 0.9334, 0.1891, 0.9177, 0.2054, 0.9334, 0.1891, 0.9538, 0.1851, 0.9492, 0.2053, 0.9334, 0.1891, 0.9492, 0.2053, 0.9177, 0.2054, 0.6478, 0.9019, 0.6225, 0.92, 0.6272, 0.8999, 0.9131, 0.1852, 0.9233, 0.1711, 0.9334, 0.1891, 0.9233, 0.1711, 0.9334, 0.1571, 0.9436, 0.1711, 0.9233, 0.1711, 0.9436, 0.1711, 0.9334, 0.1891, 0.9334, 0.1891, 0.9436, 0.1711, 0.9538, 0.1851])
me_tree.materials.append(mat_material)
me_tree.use_remesh_preserve_volume = False
me_tree.use_remesh_preserve_attributes = False
me_tree.use_mirror_vertex_groups = False
me_tree.update()
me_tree.normals_split_custom_set([tuple(v) for v in zip(*[iter([3.667e-06, 1.0, 0.0, -0.0003955, 1.0, -0.0005216, 0.2973, 0.9548, 0.0, 0.2973, 0.9548, 0.0, 0.2973, 0.9548, 0.0, -0.0003955, 1.0, -0.0005216, 0.2975, 0.9547, -0.0001958, 0.2975, 0.9547, -0.0001958, -0.0003955, 1.0, -0.0005216, 0.2692, 0.9631, -0.005199, -0.0003955, 1.0, -0.0005216, -0.001628, 1.0, 0.001787, 0.2344, 0.9721, 0.002003, 0.2692, 0.9631, -0.005199, 0.2344, 0.9721, 0.002003, -0.001628, 1.0, 0.001787, 0.2904, 0.9569, 0.006602, -0.7926, 0.6098, 0.0, -0.788, 0.6157, -0.0007005, -0.3947, 0.9188, -2.057e-06, -0.3947, 0.9188, 0.0, 0.6497, 0.7602, 0.0, 0.6497, 0.7602, 0.0, 0.2973, 0.9548, 0.0, 0.2973, 0.9548, 0.0, -0.788, 0.6157, -0.0007005, -0.6479, 0.7617, -0.006199, -0.3015, 0.9535, -0.003301, -0.3947, 0.9188, -2.057e-06, 0.6497, 0.7602, -1.284e-06, 0.6497, 0.7602, 0.0, 0.2973, 0.9548, 0.0, 0.2975, 0.9547, -0.0001958, -0.6479, 0.7617, -0.006199, -0.6021, 0.7984, 0.0002001, -0.2665, 0.9638, 0.0001997, -0.3015, 0.9535, -0.003301, 0.6032, 0.7976, -0.002401, 0.6497, 0.7602, -1.284e-06, 0.2975, 0.9547, -0.0001958, 0.2692, 0.9631, -0.005199, -0.6021, 0.7984, 0.0002001, -0.6082, 0.7938, 0.0004999, -0.2712, 0.9625, 0.0003951, -0.2665, 0.9638, 0.0001997, 0.5546, 0.8321, 0.003299, 0.6032, 0.7976, -0.002401, 0.2692, 0.9631, -0.005199, 0.2344, 0.9721, 0.002003, -0.6082, 0.7938, 0.0004999, -0.6021, 0.7984, -0.001395, -0.2921, 0.9564, -0.001007, -0.2712, 0.9625, 0.0003951, 0.5962, 0.8028, 0.007503, 0.5546, 0.8321, 0.003299, 0.2344, 0.9721, 0.002003, 0.2904, 0.9569, 0.006602, -0.3947, 0.9188, 0.0, -0.3947, 0.9188, -2.057e-06, -0.0003955, 1.0, -0.0005216, 3.667e-06, 1.0, 0.0, -0.0003955, 1.0, -0.0005216, -0.3947, 0.9188, -2.057e-06, -0.3015, 0.9535, -0.003301, -0.0003955, 1.0, -0.0005216, -0.3015, 0.9535, -0.003301, -0.2665, 0.9638, 0.0001997, -0.2665, 0.9638, 0.0001997, -0.2712, 0.9625, 0.0003951, -0.001628, 1.0, 0.001787, -0.0003955, 1.0, -0.0005216, -0.001628, 1.0, 0.001787, -0.2712, 0.9625, 0.0003951, -0.2921, 0.9564, -0.001007, 0.1935, 0.9806, 0.03106, 0.1935, 0.9806, 0.03106, 0.1935, 0.9806, 0.03106, 0.1935, 0.9806, 0.03106, 0.1871, 0.9803, -0.06244, 0.1871, 0.9803, -0.06244, 0.1871, 0.9803, -0.06244, 0.1871, 0.9803, -0.06244, 0.0917, 0.9957, 0.01553, 0.0917, 0.9957, 0.01553, 0.0917, 0.9957, 0.01553, 0.0917, 0.9957, 0.01553, 0.2587, 0.9623, 0.08403, 0.2587, 0.9623, 0.08403, 0.2587, 0.9623, 0.08403, 0.2587, 0.9623, 0.08403, 0.4007, 0.9147, 0.0526, 0.4007, 0.9147, 0.0526, 0.4007, 0.9147, 0.0526, 0.4007, 0.9147, 0.0526, -0.09755, 0.9936, 0.05761, -0.09755, 0.9936, 0.05761, -0.09755, 0.9936, 0.05761, -0.09755, 0.9936, 0.05761, -0.2171, 0.9761, 0.01277, -0.2171, 0.9761, 0.01277, -0.2171, 0.9761, 0.01277, -0.2171, 0.9761, 0.01277, -0.1915, 0.9808, -0.0375, -0.1883, 0.9814, -0.03843, -0.1917, 0.9808, -0.03732, -0.1917, 0.9808, -0.03732, -0.1653, 0.9858, 0.03105, -0.1653, 0.9858, 0.03105, -0.1653, 0.9858, 0.03105, -0.1653, 0.9858, 0.03105, -0.1318, 0.99, -0.04953, -0.1318, 0.99, -0.04953, -0.1318, 0.99, -0.04953, -0.1318, 0.99, -0.04953, 0.0, 1.0, 0.0, 0.0, 1.0, 0.0, 0.0, 1.0, 0.0, 0.0, 1.0, 0.0, 0.22, 0.9687, 0.115, 0.22, 0.9687, 0.115, 0.22, 0.9687, 0.115, 0.22, 0.9687, 0.115, 0.005116, 0.9999, -0.01323, 0.005116, 0.9999, -0.01323, 0.005116, 0.9999, -0.01323, 0.005116, 0.9999, -0.01323, 0.142, 0.9848, -0.09981, -0.1001, 0.9906, -0.0936, -0.08606, 0.9926, -0.0862, 0.1094, 0.9914, -0.0713, 0.142, 0.9848, -0.09981, 0.1094, 0.9914, -0.0713, 0.3868, 0.9136, -0.1255, 0.3969, 0.9092, -0.126, 0.3441, 0.9347, -0.08921, -0.02254, 0.9997, -0.001105, -0.02077, 0.9998, 0.0009143, -0.02077, 0.9998, 0.0009173, -0.02254, 0.9997, -0.001105, -0.07252, 0.9922, -0.101, -0.1001, 0.9906, -0.0936, 0.142, 0.9848, -0.09981, 0.1051, 0.9915, 0.07698, 0.1051, 0.9915, 0.07698, 0.142, 0.9848, -0.09981, 0.3441, 0.9347, -0.08921, 0.1977, 0.9686, 0.1507, -0.02077, 0.9998, 0.0009143, -0.01901, 0.9998, 0.002934, -0.01901, 0.9998, 0.002934, -0.02077, 0.9998, 0.0009173, -0.0272, 0.9332, 0.3584, -0.0272, 0.9332, 0.3584, -0.0272, 0.9332, 0.3584, -0.0272, 0.9332, 0.3584, 0.3676, 0.9074, 0.2037, 0.1051, 0.9915, 0.07698, 0.1977, 0.9686, 0.1507, 0.4615, 0.8762, 0.1389, 0.009909, 1.0, 0.0004195, 0.009909, 1.0, 0.0004195, 0.009909, 1.0, 0.0004195, 0.009909, 1.0, 0.0004195, 0.116, 0.99, 0.0801, 0.0039, 0.9909, 0.1345, 0.2624, 0.9609, 0.08859, 0.3181, 0.9461, 0.0602, 0.3181, 0.9461, 0.0602, 0.2624, 0.9609, 0.08859, 0.4644, 0.8835, 0.06122, 0.4638, 0.8838, 0.0617, 0.05574, 0.9981, 0.02492, 0.05574, 0.9981, 0.02492, 0.05574, 0.9981, 0.02492, 0.05574, 0.9981, 0.02492, 0.08741, 0.9866, 0.1378, 0.08741, 0.9866, 0.1378, 0.08741, 0.9866, 0.1378, 0.08741, 0.9866, 0.1378, -0.0878, 0.9866, 0.1376, -0.0878, 0.9866, 0.1376, -0.0878, 0.9866, 0.1376, -0.0878, 0.9866, 0.1376, -0.01292, 0.9999, 0.001892, -0.009063, 0.9999, 0.004923, -0.009063, 0.9999, 0.004923, -0.01298, 0.9999, 0.00184, 0.112, 0.9922, 0.05384, 0.112, 0.9922, 0.05384, 0.112, 0.9922, 0.05384, 0.112, 0.9922, 0.05384, -0.1431, 0.9892, 0.0328, -0.1431, 0.9892, 0.0328, -0.1431, 0.9892, 0.0328, -0.1431, 0.9892, 0.0328, -0.01269, 0.9999, -0.00247, -0.01292, 0.9999, 0.001892, -0.01298, 0.9999, 0.00184, -0.0127, 0.9999, -0.00247, -0.06064, 0.9968, 0.05262, -0.06064, 0.9968, 0.05262, -0.06064, 0.9968, 0.05262, -0.06064, 0.9968, 0.05262, -0.1849, 0.982, -0.03958, -0.1849, 0.982, -0.03958, -0.1883, 0.9814, -0.03843, -0.1915, 0.9808, -0.0375, -0.01158, 0.9999, 0.002505, -0.01269, 0.9999, -0.00247, -0.0127, 0.9999, -0.00247, -0.01158, 0.9999, 0.002505, -0.1107, 0.9872, 0.1145, -0.1107, 0.9872, 0.1145, -0.1107, 0.9872, 0.1145, -0.1107, 0.9872, 0.1145, -0.3296, 0.939, 0.09816, -0.3296, 0.939, 0.09816, -0.3296, 0.939, 0.09816, -0.3296, 0.939, 0.09816, -0.01464, 0.9999, 0.008754, -0.01158, 0.9999, 0.002505, -0.01158, 0.9999, 0.002505, -0.01464, 0.9999, 0.008754, -0.05688, 0.9982, -0.01885, -0.05688, 0.9982, -0.01885, -0.05688, 0.9982, -0.01885, -0.05688, 0.9982, -0.01885, -0.4495, 0.8917, -0.05333, -0.4495, 0.8917, -0.05333, -0.4495, 0.8917, -0.05333, -0.4495, 0.8917, -0.05333, -0.01464, 0.9999, -0.008754, -0.01464, 0.9999, -0.008754, -0.01464, 0.9999, -0.008754, -0.01464, 0.9999, -0.008754, 0.68, 0.7301, 0.06787, 0.68, 0.7301, 0.06787, 0.68, 0.7301, 0.06787, 0.68, 0.7301, 0.06787, -0.03425, 0.9464, -0.3211, -0.03425, 0.9464, -0.3211, -0.03425, 0.9464, -0.3211, -0.03425, 0.9464, -0.3211, 0.4636, 0.8483, -0.2559, 0.4636, 0.8483, -0.2559, 0.4636, 0.8483, -0.2559, -0.1974, 0.9626, 0.1857, -0.4283, 0.5384, 0.7257, 0.5165, 0.7561, 0.4018, -0.4283, 0.5384, 0.7257, -0.5186, 0.1329, 0.8446, 0.2807, 0.4099, 0.8679, -0.4283, 0.5384, 0.7257, 0.2807, 0.4099, 0.8679, 0.5165, 0.7561, 0.4018, 0.5165, 0.7561, 0.4018, 0.2807, 0.4099, 0.8679, 0.8117, 0.4606, 0.3592, -0.1974, 0.9626, 0.1857, 0.5165, 0.7561, 0.4018, 0.1237, 0.926, -0.3567, 0.5165, 0.7561, 0.4018, 0.8117, 0.4606, 0.3592, 0.6945, 0.7047, -0.1451, 0.5165, 0.7561, 0.4018, 0.6945, 0.7047, -0.1451, 0.1237, 0.926, -0.3567, 0.1237, 0.926, -0.3567, 0.6945, 0.7047, -0.1451, 0.2434, 0.7647, -0.5967, -0.1974, 0.9626, 0.1857, 0.1237, 0.926, -0.3567, -0.7712, 0.629, -0.09792, 0.1237, 0.926, -0.3567, 0.2434, 0.7647, -0.5967, -0.4346, 0.702, -0.5641, 0.1237, 0.926, -0.3567, -0.4346, 0.702, -0.5641, -0.7712, 0.629, -0.09792, -0.7712, 0.629, -0.09792, -0.4346, 0.702, -0.5641, -0.9044, 0.3428, -0.2541, -0.1974, 0.9626, 0.1857, -0.7712, 0.629, -0.09792, -0.4283, 0.5384, 0.7257, -0.7712, 0.629, -0.09792, -0.9044, 0.3428, -0.2541, -0.9256, 0.2459, 0.2879, -0.7712, 0.629, -0.09792, -0.9256, 0.2459, 0.2879, -0.4283, 0.5384, 0.7257, -0.4283, 0.5384, 0.7257, -0.9256, 0.2459, 0.2879, -0.5186, 0.1329, 0.8446, -0.1974, 0.9778, -0.06973, -0.4282, 0.7079, 0.5617, 0.5165, 0.8344, 0.1925, -0.4282, 0.7079, 0.5617, -0.5186, 0.3469, 0.7815, 0.2807, 0.6205, 0.7323, -0.4282, 0.7079, 0.5617, 0.2807, 0.6205, 0.7323, 0.5165, 0.8344, 0.1925, 0.5165, 0.8344, 0.1925, 0.2807, 0.6205, 0.7323, 0.8116, 0.538, 0.2277, -0.1974, 0.9778, -0.06973, 0.5165, 0.8344, 0.1925, 0.1238, 0.8021, -0.5842, 0.5165, 0.8344, 0.1925, 0.8116, 0.538, 0.2277, 0.6945, 0.6431, -0.3225, 0.5165, 0.8344, 0.1925, 0.6945, 0.6431, -0.3225, 0.1238, 0.8021, -0.5842, 0.1238, 0.8021, -0.5842, 0.6945, 0.6431, -0.3225, 0.2434, 0.5842, -0.7742, -0.1974, 0.9778, -0.06973, 0.1238, 0.8021, -0.5842, -0.7712, 0.5823, -0.2574, 0.1238, 0.8021, -0.5842, 0.2434, 0.5842, -0.7742, -0.4346, 0.5322, -0.7265, 0.1238, 0.8021, -0.5842, -0.4346, 0.5322, -0.7265, -0.7712, 0.5823, -0.2574, -0.7712, 0.5823, -0.2574, -0.4346, 0.5322, -0.7265, -0.9043, 0.2655, -0.3342, -0.1974, 0.9778, -0.06973, -0.7712, 0.5823, -0.2574, -0.4282, 0.7079, 0.5617, -0.7712, 0.5823, -0.2574, -0.9043, 0.2655, -0.3342, -0.9255, 0.3121, 0.2144, -0.7712, 0.5823, -0.2574, -0.9255, 0.3121, 0.2144, -0.4282, 0.7079, 0.5617, -0.4282, 0.7079, 0.5617, -0.9255, 0.3121, 0.2144, -0.5186, 0.3469, 0.7815, 0.3094, 0.9199, 0.241, -0.1167, 0.6039, 0.7885, 0.7994, 0.3776, 0.4673, -0.1167, 0.6039, 0.7885, -0.3227, 0.2943, 0.8996, 0.3579, 0.1439, 0.9226, -0.1167, 0.6039, 0.7885, 0.3579, 0.1439, 0.9226, 0.7994, 0.3776, 0.4673, 0.7994, 0.3776, 0.4673, 0.3579, 0.1439, 0.9226, 0.8775, -0.004811, 0.4795, 0.3094, 0.9199, 0.241, 0.7994, 0.3776, 0.4673, 0.5584, 0.7005, -0.4443, 0.7994, 0.3776, 0.4673, 0.8775, -0.004811, 0.4795, 0.9575, 0.2305, -0.1733, 0.7994, 0.3776, 0.4673, 0.9575, 0.2305, -0.1733, 0.5584, 0.7005, -0.4443, 0.5584, 0.7005, -0.4443, 0.9575, 0.2305, -0.1733, 0.5605, 0.4216, -0.7128, 0.3094, 0.9199, 0.241, 0.5584, 0.7005, -0.4443, -0.3565, 0.9262, -0.1227, 0.5584, 0.7005, -0.4443, 0.5605, 0.4216, -0.7128, -0.06717, 0.7188, -0.6919, 0.5584, 0.7005, -0.4443, -0.06717, 0.7188, -0.6919, -0.3565, 0.9262, -0.1227, -0.3565, 0.9262, -0.1227, -0.06717, 0.7188, -0.6919, -0.6327, 0.7178, -0.2907, 0.3094, 0.9199, 0.241, -0.3565, 0.9262, -0.1227, -0.1167, 0.6039, 0.7885, -0.3565, 0.9262, -0.1227, -0.6327, 0.7178, -0.2907, -0.6644, 0.6332, 0.397, -0.3565, 0.9262, -0.1227, -0.6644, 0.6332, 0.397, -0.1167, 0.6039, 0.7885, -0.1167, 0.6039, 0.7885, -0.6644, 0.6332, 0.397, -0.3227, 0.2943, 0.8996, -0.2372, 0.9489, 0.2081, -0.4325, 0.4819, 0.7621, 0.3891, 0.8124, 0.4342, -0.4325, 0.4819, 0.7621, -0.4162, 0.0763, 0.9061, 0.2159, 0.4237, 0.8797, -0.4325, 0.4819, 0.7621, 0.2159, 0.4237, 0.8797, 0.3891, 0.8124, 0.4342, 0.3891, 0.8124, 0.4342, 0.2159, 0.4237, 0.8797, 0.6721, 0.6068, 0.4243, -0.2372, 0.9489, 0.2081, 0.3891, 0.8124, 0.4342, 0.04132, 0.9213, -0.3868, 0.3891, 0.8124, 0.4342, 0.6721, 0.6068, 0.4243, 0.5516, 0.8208, -0.1483, 0.3891, 0.8124, 0.4342, 0.5516, 0.8208, -0.1483, 0.04132, 0.9213, -0.3868, 0.04132, 0.9213, -0.3868, 0.5516, 0.8208, -0.1483, 0.1957, 0.7593, -0.6206, -0.2372, 0.9489, 0.2081, 0.04132, 0.9213, -0.3868, -0.7846, 0.611, -0.1049, 0.04132, 0.9213, -0.3868, 0.1957, 0.7593, -0.6206, -0.4132, 0.6596, -0.6279, 0.04132, 0.9213, -0.3868, -0.4132, 0.6596, -0.6279, -0.7846, 0.611, -0.1049, -0.7846, 0.611, -0.1049, -0.4132, 0.6596, -0.6279, -0.9006, 0.301, -0.3135, -0.2372, 0.9489, 0.2081, -0.7846, 0.611, -0.1049, -0.4325, 0.4819, 0.7621, -0.7846, 0.611, -0.1049, -0.9006, 0.301, -0.3135, -0.9009, 0.1979, 0.3863, -0.7846, 0.611, -0.1049, -0.9009, 0.1979, 0.3863, -0.4325, 0.4819, 0.7621, -0.4325, 0.4819, 0.7621, -0.9009, 0.1979, 0.3863, -0.4162, 0.0763, 0.9061, -0.2372, 0.9489, 0.2082, 0.04132, 0.9212, -0.3868, -0.8528, 0.4885, -0.1848, -0.2372, 0.9489, 0.2082, 0.5145, 0.731, 0.4483, 0.04132, 0.9212, -0.3868, -0.4387, 0.3328, 0.8347, -0.931, 0.0001943, 0.365, 0.3047, 0.2541, 0.9179, 0.04132, 0.9212, -0.3868, -0.493, 0.5721, -0.6555, -0.8528, 0.4885, -0.1848, 0.5145, 0.731, 0.4483, 0.6372, 0.7647, -0.09597, 0.04132, 0.9212, -0.3868, -0.8528, 0.4885, -0.1848, -0.931, 0.0001943, 0.365, -0.4387, 0.3328, 0.8347, -0.8528, 0.4885, -0.1848, -0.493, 0.5721, -0.6555, -0.931, 0.0001943, 0.365, 0.5145, 0.731, 0.4483, 0.3047, 0.2541, 0.9179, 0.6372, 0.7647, -0.09597, -0.4387, 0.3328, 0.8347, 0.3047, 0.2541, 0.9179, 0.5145, 0.731, 0.4483, 0.04132, 0.9212, -0.3868, 0.1955, 0.7592, -0.6208, -0.493, 0.5721, -0.6555, 0.04132, 0.9212, -0.3868, 0.6372, 0.7647, -0.09597, 0.1955, 0.7592, -0.6208, -0.2372, 0.9489, 0.2082, -0.8528, 0.4885, -0.1848, -0.4387, 0.3328, 0.8347, -0.2372, 0.9489, 0.2082, -0.4387, 0.3328, 0.8347, 0.5145, 0.731, 0.4483, 3.679e-08, 1.0, -0.001116, 3.679e-08, 1.0, -0.001116, 7.164e-08, 1.0, -0.001087, 7.164e-08, 1.0, -0.001087, 1.0, 0.0, 0.0, 1.0, 0.0, 0.0, 1.0, 0.0, 0.0, 1.0, 0.0, 0.0, -1.0, -1.145e-07, 0.0, -1.0, -1.223e-07, 0.0, -1.0, 0.0, 0.0, -1.0, 0.0, 0.0, 0.0, 1.0, -0.001116, 0.0, 1.0, -0.001116, 0.0, 1.0, -0.001087, 0.0, 1.0, -0.001087, 0.0, 1.0, -0.001087, 0.0, 1.0, -0.001087, 0.0, 1.0, -0.001087, 0.0, 1.0, -0.001087, 0.0, 1.0, -0.001087, 0.0, 1.0, -0.001087, 3.679e-08, 1.0, -0.001116, 3.679e-08, 1.0, -0.001116, 0.0, 1.0, -0.001116, 0.0, 1.0, -0.001116, 0.0, 1.0, -0.001116, 0.0, 1.0, -0.001116, 0.0, 1.0, -0.001116, 0.0, 1.0, -0.001116, 3.485e-08, 1.0, -0.001087, 3.485e-08, 1.0, -0.001087, 3.485e-08, 1.0, -0.001087, 3.485e-08, 1.0, -0.001087, 7.164e-08, 1.0, -0.001087, 7.164e-08, 1.0, -0.001087, 1.0, 0.0, 0.0, 1.0, 0.0, 0.0, 1.0, 0.0, 0.0, 1.0, 0.0, 0.0, 1.0, 0.0, 0.0, 1.0, 0.0, 0.0, 1.0, 0.0, 0.0, 1.0, 0.0, 0.0, 1.0, 0.0, 0.0, 1.0, 0.0, 0.0, 1.0, 0.0, 0.0, 1.0, 0.0, 0.0, 1.0, 0.0, 0.0, 1.0, 0.0, 0.0, 1.0, 0.0, 0.0, 1.0, 0.0, 0.0, 1.0, 0.0, 0.0, 1.0, 0.0, 0.0, 1.0, 0.0, 0.0, 1.0, 0.0, 0.0, 1.0, 0.0, 0.0, 1.0, 0.0, 0.0, 1.0, 0.0, 0.0, 1.0, 0.0, 0.0, -1.0, 0.0, 0.0, -1.0, 0.0, 0.0, -1.0, 0.0, 0.0, -1.0, 0.0, 0.0, -1.0, 0.0, 0.0, -1.0, 0.0, 0.0, -1.0, -1.221e-07, 0.0, -1.0, -1.348e-07, 0.0, -1.0, -1.348e-07, 0.0, -1.0, -1.221e-07, 0.0, -1.0, -1.223e-07, 0.0, -1.0, -1.145e-07, 0.0, -1.0, 0.0, 0.0, -1.0, 0.0, 0.0, -1.0, 0.0, 0.0, -1.0, 0.0, 0.0, -1.0, 0.0, 0.0, -1.0, 0.0, 0.0, -1.0, 0.0, 0.0, -1.0, 0.0, 0.0, -1.0, 0.0, 0.0, -1.0, 0.0, 0.0, -1.0, 0.0, 0.0, -1.0, 0.0, 0.0, 0.0, 1.0, 0.0, 0.0, 1.0, 0.0, 0.0, 1.0, 0.0, 0.0, 1.0, 0.0, 0.0, 1.0, 0.0, 0.0, 1.0, 0.0, 0.0, 1.0, 0.0, 0.0, 1.0, 0.0, 0.0, 1.0, 0.0, 0.0, 1.0, 0.0, 0.0, 1.0, 0.0, 0.0, 1.0, 0.0, 0.0, 1.0, 0.0, 0.0, 1.0, 0.0, 0.0, 1.0, 0.0, 0.0, 1.0, 0.0, 0.0, 1.0, 0.0, 0.0, 1.0, 0.0, 0.0, 1.0, 0.0, 0.0, 1.0, 0.0, 0.0, 1.0, 0.0, 0.0, 1.0, 0.0, 0.0, 1.0, 0.0, 0.0, 1.0, 0.0, 0.0, 1.0, 0.0, 0.0, 1.0, 0.0, 0.0, 1.0, 0.0, 0.0, 1.0, 0.0, 1.0, 0.0, 0.0, 1.0, 0.0, 0.0, 1.0, 0.0, 0.0, 1.0, 0.0, 0.0, 1.0, 0.0, 0.0, 1.0, 0.0, 0.0, 1.0, 0.0, 0.0, 1.0, 0.0, 0.0, 1.0, 0.0, 0.0, 1.0, 0.0, 0.0, 1.0, 0.0, 0.0, 1.0, 0.0, 0.0, 1.0, 0.0, 0.0, 1.0, 0.0, 0.0, 1.0, 0.0, 0.0, 1.0, 0.0, 0.0, 1.0, 0.0, 0.0, 1.0, 0.0, 0.0, 1.0, 0.0, 0.0, 1.0, 0.0, 0.0, 1.0, 0.0, 0.0, 1.0, 0.0, 0.0, 1.0, 0.0, 0.0, 1.0, 0.0, 0.0, 1.0, 0.0, 0.0, 1.0, 0.0, 0.0, 1.0, 0.0, 0.0, 1.0, 0.0, 0.0, 0.0, 1.0, 0.0, 0.0, 1.0, 0.0, 0.0, 1.0, 0.0, 0.0, 1.0, 0.0, 0.0, 1.0, 0.0, 0.0, 1.0, 0.0, 0.0, 1.0, 0.0, 0.0, 1.0, 0.0, 0.0, 1.0, 0.0, 0.0, 1.0, 0.0, 0.0, 1.0, 0.0, 0.0, 1.0, 0.0, 0.0, 1.0, 0.0, 0.0, 1.0, 0.0, 0.0, 1.0, 0.0, 0.0, 1.0, 0.0, 0.0, 1.0, 0.0, 0.0, 1.0, 0.0, 0.0, 1.0, 0.0, 0.0, 1.0, 0.0, 0.0, 1.0, 0.0, 0.0, 1.0, 0.0, 0.0, 1.0, 0.0, 0.0, 1.0, 0.0, 0.0, 1.0, 0.0, 0.0, 1.0, 0.0, 0.0, 1.0, 0.0, 0.0, 1.0, 0.0, 0.7778, 0.6285, 0.0, 0.7778, 0.6285, 0.0, 0.7778, 0.6285, 0.0, 0.7778, 0.6285, 0.0, 0.7778, 0.6285, 0.0, 0.7778, 0.6285, 0.0, 0.7778, 0.6285, 0.0, 0.7778, 0.6285, 0.0, 0.7778, 0.6285, 0.0, 0.7778, 0.6285, 0.0, 0.7778, 0.6285, 0.0, 0.7778, 0.6285, 0.0, 0.7778, 0.6285, 0.0, 0.7778, 0.6285, 0.0, 0.7778, 0.6285, 0.0, 0.7778, 0.6285, 0.0, 0.7778, 0.6285, 0.0, 0.7778, 0.6285, 0.0, 0.7778, 0.6285, 0.0, 0.7778, 0.6285, 0.0, 0.7778, 0.6285, 0.0, 0.7778, 0.6285, 0.0, 0.7778, 0.6285, 0.0, 0.7778, 0.6285, 0.0, 0.7778, 0.6285, 0.0, 0.7778, 0.6285, 0.0, 0.7778, 0.6285, 0.0, 0.7778, 0.6285, 0.0, 0.9113, 0.4117, 0.0, 0.9112, 0.412, -1.608e-07, 0.9112, 0.412, 1.467e-11, 0.9113, 0.4117, 0.0, 0.9113, 0.4117, 0.0, 0.9113, 0.4117, 0.0, 0.9113, 0.4117, 0.0, 0.9113, 0.4117, 0.0, 0.9113, 0.4117, 0.0, 0.9113, 0.4117, 0.0, 0.9113, 0.4117, 0.0, 0.9113, 0.4117, 0.0, 0.9112, 0.412, -1.61e-08, 0.9113, 0.4117, 0.0, 0.9113, 0.4117, 0.0, 0.9112, 0.412, 1.61e-08, 0.9113, 0.4117, 0.0, 0.9112, 0.412, -1.61e-08, 0.9112, 0.412, 1.61e-08, 0.9113, 0.4117, 0.0, 0.9113, 0.4117, 0.0, 0.9113, 0.4117, 0.0, 0.9113, 0.4117, 0.0, 0.9113, 0.4117, 0.0, 0.9112, 0.412, 1.611e-08, 0.9113, 0.4117, 0.0, 0.9113, 0.4117, 0.0, 0.9112, 0.412, 0.0, 0.0, 1.0, 0.0, 0.0, 1.0, 0.0, 0.0, 1.0, 0.0, 0.0, 1.0, 0.0, 0.0, 0.0, 1.0, 0.0, 0.0, 1.0, 0.0, 0.0, 1.0, 0.0, 0.0, 1.0, 1.0, 0.0, 0.0, 1.0, 0.0, 0.0, 1.0, 0.0, 0.0, 1.0, 0.0, 0.0, 0.0, 0.0, -1.0, 0.0, 0.0, -1.0, 0.0, 0.0, -1.0, 0.0, 0.0, -1.0, -1.0, 0.0, 0.0, -1.0, 0.0, 0.0, -1.0, 0.0, 0.0, -1.0, 0.0, 0.0, 0.0, 1.0, 0.0, 0.0, 1.0, 0.0, 0.0, 1.0, 0.0, 0.0, 1.0, 0.0, 0.0, 1.0, 0.0, 0.0, 1.0, 1.727e-07, 0.0, 1.0, 1.726e-07, 0.0, 1.0, 0.0, 0.0, 1.0, 1.727e-07, 0.0, 1.0, 1.727e-07, 0.0, 1.0, 1.726e-07, 0.0, 1.0, 1.726e-07, 0.0, 1.0, 1.727e-07, 0.0, 1.0, 0.0, 0.0, 1.0, 0.0, 0.0, 1.0, 1.726e-07, 0.0, 0.0, 1.0, 0.0, 0.0, 1.0, 0.0, 0.0, 1.0, 0.0, 0.0, 1.0, 1.0, 0.0, 0.0, 1.0, 0.0, 0.0, 1.0, 0.0, 0.0, 1.0, 0.0, 0.0, 0.0, 0.0, -1.0, 0.0, 0.0, -1.0, 0.0, 0.0, -1.0, 0.0, 0.0, -1.0, -1.0, 0.0, 0.0, -1.0, 0.0, 0.0, -1.0, 0.0, 0.0, -1.0, 0.0, 0.0, -3.104e-08, 0.8007, 0.5991, 1.655e-08, 0.8007, 0.5991, 1.514e-08, 0.8007, 0.5991, 2.579e-08, 0.8007, 0.5991, 0.5991, 0.8007, 0.0, 0.5991, 0.8007, 0.0, 0.5991, 0.8007, 0.0, 0.5991, 0.8007, 0.0, 2.592e-08, 0.8007, -0.5991, -2.162e-08, 0.8007, -0.5991, 1.623e-08, 0.8007, -0.5991, 5.544e-09, 0.8007, -0.5991, -0.5994, 0.8005, 0.0, -0.5994, 0.8005, 0.0, -0.5994, 0.8005, 0.0, -0.5994, 0.8005, 0.0, 0.0, 1.0, -9.833e-08, 0.0, 1.0, -9.835e-08, 0.0, 1.0, -9.833e-08, 0.0, 1.0, -9.833e-08, 0.0, 1.0, -9.835e-08, 0.0, 1.0, 9.835e-08, 0.0, 1.0, 9.833e-08, 0.0, 1.0, -9.833e-08, 0.0, 1.0, 9.835e-08, 0.0, 1.0, 9.833e-08, 0.0, 1.0, 9.833e-08, 0.0, 1.0, 9.833e-08, 0.0, 1.0, 9.833e-08, 0.0, 1.0, -9.833e-08, 0.0, 1.0, -9.833e-08, 0.0, 1.0, 9.833e-08, 0.0, 0.0, 1.0, 0.0, 0.0, 1.0, 0.0, 0.0, 1.0, 0.0, 0.0, 1.0, 1.0, 0.0, 0.0, 1.0, 0.0, 0.0, 1.0, 0.0, 0.0, 1.0, 0.0, 0.0, 0.0, 0.0, -1.0, 0.0, 0.0, -1.0, 0.0, 0.0, -1.0, 0.0, 0.0, -1.0, -1.0, 0.0, 0.0, -1.0, 0.0, 0.0, -1.0, 0.0, 0.0, -1.0, 0.0, 0.0, -1.264e-05, 1.0, -2.935e-05, 0.4941, 0.8506, -0.1798, -0.01831, 0.8506, -0.5254, 0.4941, 0.8506, -0.1798, 0.8405, 0.4471, -0.3059, 0.4757, 0.5257, -0.7052, 0.4941, 0.8506, -0.1798, 0.4757, 0.5257, -0.7052, -0.01831, 0.8506, -0.5254, -0.01831, 0.8506, -0.5254, 0.4757, 0.5257, -0.7052, -0.03125, 0.4472, -0.8939, -1.264e-05, 1.0, -2.935e-05, -0.01831, 0.8506, -0.5254, -0.5054, 0.8506, -0.1449, -0.01831, 0.8506, -0.5254, -0.03125, 0.4472, -0.8939, -0.5237, 0.5258, -0.6703, -0.01831, 0.8506, -0.5254, -0.5237, 0.5258, -0.6703, -0.5054, 0.8506, -0.1449, -0.5054, 0.8506, -0.1449, -0.5237, 0.5258, -0.6703, -0.8598, 0.4471, -0.2465, -1.264e-05, 1.0, -2.935e-05, -0.5054, 0.8506, -0.1449, -0.294, 0.8506, 0.4359, -0.5054, 0.8506, -0.1449, -0.8598, 0.4471, -0.2465, -0.7994, 0.5257, 0.291, -0.5054, 0.8506, -0.1449, -0.7994, 0.5257, 0.291, -0.294, 0.8506, 0.4359, -0.294, 0.8506, 0.4359, -0.7994, 0.5257, 0.291, -0.5002, 0.4471, 0.7416, -1.264e-05, 1.0, -2.935e-05, -0.294, 0.8506, 0.4359, 0.3237, 0.8506, 0.4143, -0.294, 0.8506, 0.4359, -0.5002, 0.4471, 0.7416, 0.0297, 0.5257, 0.8502, -0.294, 0.8506, 0.4359, 0.0297, 0.5257, 0.8502, 0.3237, 0.8506, 0.4143, 0.3237, 0.8506, 0.4143, 0.0297, 0.5257, 0.8502, 0.5507, 0.4471, 0.7049, -1.264e-05, 1.0, -2.935e-05, 0.3237, 0.8506, 0.4143, 0.4941, 0.8506, -0.1798, 0.3237, 0.8506, 0.4143, 0.5507, 0.4471, 0.7049, 0.8177, 0.5257, 0.2345, 0.3237, 0.8506, 0.4143, 0.8177, 0.5257, 0.2345, 0.4941, 0.8506, -0.1798, 0.4941, 0.8506, -0.1798, 0.8177, 0.5257, 0.2345, 0.8405, 0.4471, -0.3059, 0.8405, 0.4471, -0.3059, 0.9994, -7.37e-06, -0.03491, 0.788, -3.164e-05, -0.6156, 0.9994, -7.37e-06, -0.03491, 0.8598, -0.4472, 0.2466, 0.7994, -0.5257, -0.2909, 0.9994, -7.37e-06, -0.03491, 0.7994, -0.5257, -0.2909, 0.788, -3.164e-05, -0.6156, 0.788, -3.164e-05, -0.6156, 0.7994, -0.5257, -0.2909, 0.5002, -0.4473, -0.7415, -0.03125, 0.4472, -0.8939, 0.2757, 8.904e-06, -0.9613, -0.3421, 2.523e-05, -0.9397, 0.2757, 8.904e-06, -0.9613, 0.5002, -0.4473, -0.7415, -0.0297, -0.5257, -0.8501, 0.2757, 8.904e-06, -0.9613, -0.0297, -0.5257, -0.8501, -0.3421, 2.523e-05, -0.9397, -0.3421, 2.523e-05, -0.9397, -0.0297, -0.5257, -0.8501, -0.5507, -0.4473, -0.7048, -0.8598, 0.4471, -0.2465, -0.8291, 5.845e-05, -0.5592, -0.9994, 3.957e-05, 0.03496, -0.8291, 5.845e-05, -0.5592, -0.5507, -0.4473, -0.7048, -0.8177, -0.5257, -0.2345, -0.8291, 5.845e-05, -0.5592, -0.8177, -0.5257, -0.2345, -0.9994, 3.957e-05, 0.03496, -0.9994, 3.957e-05, 0.03496, -0.8177, -0.5257, -0.2345, -0.8405, -0.4472, 0.3059, -0.5002, 0.4471, 0.7416, -0.788, 3.496e-05, 0.6156, -0.2756, 1.999e-05, 0.9613, -0.788, 3.496e-05, 0.6156, -0.8405, -0.4472, 0.3059, -0.4757, -0.5257, 0.7052, -0.788, 3.496e-05, 0.6156, -0.4757, -0.5257, 0.7052, -0.2756, 1.999e-05, 0.9613, -0.2756, 1.999e-05, 0.9613, -0.4757, -0.5257, 0.7052, 0.03132, -0.4472, 0.8939, 0.5507, 0.4471, 0.7049, 0.342, -4.779e-05, 0.9397, 0.829, -3.718e-05, 0.5592, 0.342, -4.779e-05, 0.9397, 0.03132, -0.4472, 0.8939, 0.5237, -0.5257, 0.6704, 0.342, -4.779e-05, 0.9397, 0.5237, -0.5257, 0.6704, 0.829, -3.718e-05, 0.5592, 0.829, -3.718e-05, 0.5592, 0.5237, -0.5257, 0.6704, 0.8598, -0.4472, 0.2466, 0.5002, -0.4473, -0.7415, 0.2757, 8.904e-06, -0.9613, 0.788, -3.164e-05, -0.6156, 0.2757, 8.904e-06, -0.9613, -0.03125, 0.4472, -0.8939, 0.4757, 0.5257, -0.7052, 0.2757, 8.904e-06, -0.9613, 0.4757, 0.5257, -0.7052, 0.788, -3.164e-05, -0.6156, 0.788, -3.164e-05, -0.6156, 0.4757, 0.5257, -0.7052, 0.8405, 0.4471, -0.3059, -0.5507, -0.4473, -0.7048, -0.8291, 5.845e-05, -0.5592, -0.3421, 2.523e-05, -0.9397, -0.8291, 5.845e-05, -0.5592, -0.8598, 0.4471, -0.2465, -0.5237, 0.5258, -0.6703, -0.8291, 5.845e-05, -0.5592, -0.5237, 0.5258, -0.6703, -0.3421, 2.523e-05, -0.9397, -0.3421, 2.523e-05, -0.9397, -0.5237, 0.5258, -0.6703, -0.03125, 0.4472, -0.8939, -0.8405, -0.4472, 0.3059, -0.788, 3.496e-05, 0.6156, -0.9994, 3.957e-05, 0.03496, -0.788, 3.496e-05, 0.6156, -0.5002, 0.4471, 0.7416, -0.7994, 0.5257, 0.291, -0.788, 3.496e-05, 0.6156, -0.7994, 0.5257, 0.291, -0.9994, 3.957e-05, 0.03496, -0.9994, 3.957e-05, 0.03496, -0.7994, 0.5257, 0.291, -0.8598, 0.4471, -0.2465, 0.03132, -0.4472, 0.8939, 0.342, -4.779e-05, 0.9397, -0.2756, 1.999e-05, 0.9613, 0.342, -4.779e-05, 0.9397, 0.5507, 0.4471, 0.7049, 0.0297, 0.5257, 0.8502, 0.342, -4.779e-05, 0.9397, 0.0297, 0.5257, 0.8502, -0.2756, 1.999e-05, 0.9613, -0.2756, 1.999e-05, 0.9613, 0.0297, 0.5257, 0.8502, -0.5002, 0.4471, 0.7416, 0.8598, -0.4472, 0.2466, 0.9994, -7.37e-06, -0.03491, 0.829, -3.718e-05, 0.5592, 0.9994, -7.37e-06, -0.03491, 0.8405, 0.4471, -0.3059, 0.8177, 0.5257, 0.2345, 0.9994, -7.37e-06, -0.03491, 0.8177, 0.5257, 0.2345, 0.829, -3.718e-05, 0.5592, 0.829, -3.718e-05, 0.5592, 0.8177, 0.5257, 0.2345, 0.5507, 0.4471, 0.7049, -3.799e-05, -1.0, -3.15e-05, -0.3236, -0.8507, -0.4142, 0.294, -0.8506, -0.4358, -0.3236, -0.8507, -0.4142, -0.5507, -0.4473, -0.7048, -0.0297, -0.5257, -0.8501, -0.3236, -0.8507, -0.4142, -0.0297, -0.5257, -0.8501, 0.294, -0.8506, -0.4358, 0.294, -0.8506, -0.4358, -0.0297, -0.5257, -0.8501, 0.5002, -0.4473, -0.7415, -3.799e-05, -1.0, -3.15e-05, -0.494, -0.8507, 0.1798, -0.3236, -0.8507, -0.4142, -0.494, -0.8507, 0.1798, -0.8405, -0.4472, 0.3059, -0.8177, -0.5257, -0.2345, -0.494, -0.8507, 0.1798, -0.8177, -0.5257, -0.2345, -0.3236, -0.8507, -0.4142, -0.3236, -0.8507, -0.4142, -0.8177, -0.5257, -0.2345, -0.5507, -0.4473, -0.7048, -3.799e-05, -1.0, -3.15e-05, 0.01839, -0.8506, 0.5254, -0.494, -0.8507, 0.1798, 0.01839, -0.8506, 0.5254, 0.03132, -0.4472, 0.8939, -0.4757, -0.5257, 0.7052, 0.01839, -0.8506, 0.5254, -0.4757, -0.5257, 0.7052, -0.494, -0.8507, 0.1798, -0.494, -0.8507, 0.1798, -0.4757, -0.5257, 0.7052, -0.8405, -0.4472, 0.3059, -3.799e-05, -1.0, -3.15e-05, 0.5054, -0.8506, 0.1449, 0.01839, -0.8506, 0.5254, 0.5054, -0.8506, 0.1449, 0.8598, -0.4472, 0.2466, 0.5237, -0.5257, 0.6704, 0.5054, -0.8506, 0.1449, 0.5237, -0.5257, 0.6704, 0.01839, -0.8506, 0.5254, 0.01839, -0.8506, 0.5254, 0.5237, -0.5257, 0.6704, 0.03132, -0.4472, 0.8939, -3.799e-05, -1.0, -3.15e-05, 0.294, -0.8506, -0.4358, 0.5054, -0.8506, 0.1449, 0.294, -0.8506, -0.4358, 0.5002, -0.4473, -0.7415, 0.7994, -0.5257, -0.2909, 0.294, -0.8506, -0.4358, 0.7994, -0.5257, -0.2909, 0.5054, -0.8506, 0.1449, 0.5054, -0.8506, 0.1449, 0.7994, -0.5257, -0.2909, 0.8598, -0.4472, 0.2466])] * 3)])

# ---- objects
ob_sun = bpy.data.objects.new('Sun', light_sun)
ob_tree = bpy.data.objects.new('tree', me_tree)

# ---- transforms, parenting, visibility, modifiers, constraints
ob_sun.location = (0.0, 0.0, 14.37)
ob_sun.rotation_euler = (0.4057, -0.3643, -0.2225)
ob_sun.lineart.crease_threshold = 0.0
ob_tree.location = (0.0, 0.0, 0.0)
ob_tree.rotation_euler = (1.571, -0.0, 0.0)
ob_tree.lineart.crease_threshold = 0.0

# ---- collection membership
col_collection_1.objects.link(ob_sun)
col_collection_1.objects.link(ob_tree)

# ---- scene / render settings (as saved in the file)
scene.frame_start = 1; scene.frame_end = 250; scene.frame_set(1)
scene.render.engine = 'CYCLES'
scene.render.resolution_percentage = 50
scene.render.fps = 30
scene.render.dither_intensity = 0.0
scene.cycles.use_denoising = False
scene.cycles.samples = 128
scene.cycles.sampling_pattern = 'TABULATED_SOBOL'
scene.cycles.use_adaptive_sampling = False
scene.cycles.use_light_tree = False
scene.cycles.caustics_reflective = False
scene.cycles.caustics_refractive = False
scene.cycles.blur_glossy = 0.0
scene.cycles.max_bounces = 4
scene.cycles.sample_clamp_indirect = 0.0
scene.view_settings.view_transform = 'Standard'
bpy.context.view_layer.update()

# ---- added for rendering (the .blend has no active camera): camera
cam_auto = bpy.data.cameras.new('AutoCamera')
cam_auto.lens = 50.0
cam_auto.sensor_width = 36.0
cam_auto.clip_end = 1000.0
ob_auto_camera = bpy.data.objects.new('AutoCamera', cam_auto)
scene.collection.objects.link(ob_auto_camera)
ob_auto_camera.location = (22.7393, -25.8005, 19.8159)
ob_auto_camera.rotation_euler = (1.09748, -7.21219e-08, 0.694738)
scene.camera = ob_auto_camera
bpy.context.view_layer.update()
